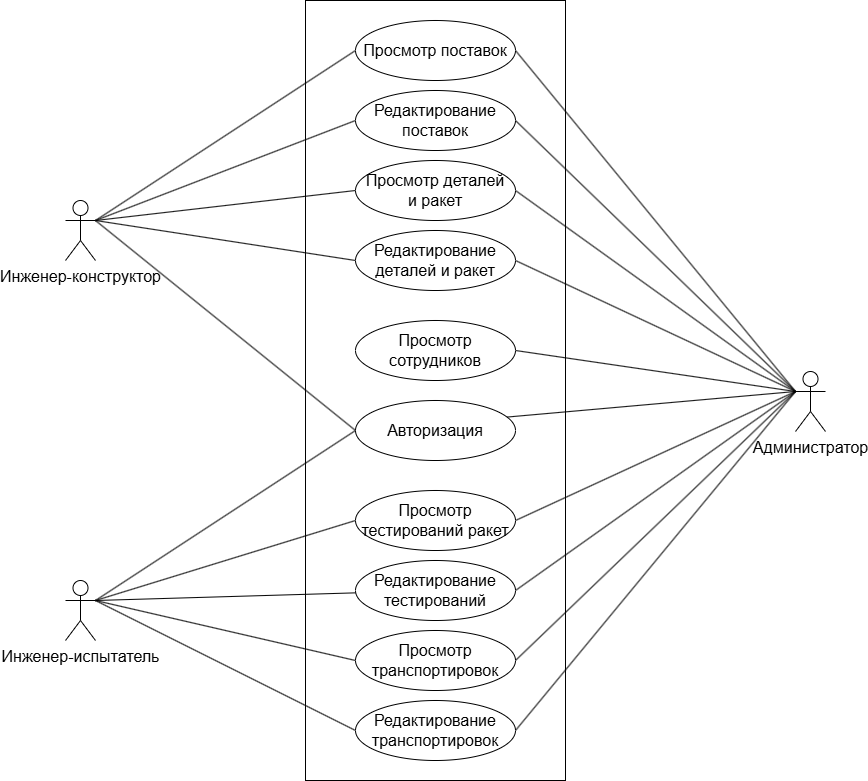

The diagram above was exported from draw.io. Its source (the exported page's mxGraphModel, read from the mxfile embedded in the PNG):
<mxGraphModel dx="2253" dy="849" grid="1" gridSize="10" guides="1" tooltips="1" connect="1" arrows="1" fold="1" page="1" pageScale="1" pageWidth="827" pageHeight="1169" math="0" shadow="0">
  <root>
    <mxCell id="0" />
    <mxCell id="1" parent="0" />
    <mxCell id="sAG9ZelZPATGGO4qsfU9-2" value="" style="rounded=0;whiteSpace=wrap;html=1;" vertex="1" parent="1">
      <mxGeometry x="250" y="20" width="260" height="780" as="geometry" />
    </mxCell>
    <mxCell id="J-aDhWOuI1ZgeHbZbZPQ-5" style="rounded=0;orthogonalLoop=1;jettySize=auto;html=1;exitX=0;exitY=0.3333333333333333;exitDx=0;exitDy=0;exitPerimeter=0;entryX=0;entryY=0.5;entryDx=0;entryDy=0;endArrow=none;startFill=0;fontSize=16;" parent="1" source="J-aDhWOuI1ZgeHbZbZPQ-1" target="J-aDhWOuI1ZgeHbZbZPQ-4" edge="1">
      <mxGeometry relative="1" as="geometry" />
    </mxCell>
    <mxCell id="J-aDhWOuI1ZgeHbZbZPQ-14" style="rounded=0;orthogonalLoop=1;jettySize=auto;html=1;exitX=0;exitY=0.3333333333333333;exitDx=0;exitDy=0;exitPerimeter=0;entryX=1;entryY=0.5;entryDx=0;entryDy=0;endArrow=none;startFill=0;fontSize=16;" parent="1" source="J-aDhWOuI1ZgeHbZbZPQ-1" target="J-aDhWOuI1ZgeHbZbZPQ-12" edge="1">
      <mxGeometry relative="1" as="geometry" />
    </mxCell>
    <mxCell id="J-aDhWOuI1ZgeHbZbZPQ-17" style="rounded=0;orthogonalLoop=1;jettySize=auto;html=1;exitX=0;exitY=0.3333333333333333;exitDx=0;exitDy=0;exitPerimeter=0;entryX=1;entryY=0.5;entryDx=0;entryDy=0;endArrow=none;startFill=0;fontSize=16;" parent="1" source="J-aDhWOuI1ZgeHbZbZPQ-1" target="J-aDhWOuI1ZgeHbZbZPQ-15" edge="1">
      <mxGeometry relative="1" as="geometry" />
    </mxCell>
    <mxCell id="J-aDhWOuI1ZgeHbZbZPQ-27" style="rounded=0;orthogonalLoop=1;jettySize=auto;html=1;exitX=0;exitY=0.3333333333333333;exitDx=0;exitDy=0;exitPerimeter=0;entryX=1;entryY=0.5;entryDx=0;entryDy=0;endArrow=none;startFill=0;fontSize=16;" parent="1" source="J-aDhWOuI1ZgeHbZbZPQ-1" target="J-aDhWOuI1ZgeHbZbZPQ-19" edge="1">
      <mxGeometry relative="1" as="geometry" />
    </mxCell>
    <mxCell id="J-aDhWOuI1ZgeHbZbZPQ-28" style="rounded=0;orthogonalLoop=1;jettySize=auto;html=1;exitX=0;exitY=0.3333333333333333;exitDx=0;exitDy=0;exitPerimeter=0;entryX=1;entryY=0.5;entryDx=0;entryDy=0;endArrow=none;startFill=0;fontSize=16;" parent="1" source="J-aDhWOuI1ZgeHbZbZPQ-1" target="J-aDhWOuI1ZgeHbZbZPQ-20" edge="1">
      <mxGeometry relative="1" as="geometry" />
    </mxCell>
    <mxCell id="J-aDhWOuI1ZgeHbZbZPQ-29" style="rounded=0;orthogonalLoop=1;jettySize=auto;html=1;exitX=0;exitY=0.3333333333333333;exitDx=0;exitDy=0;exitPerimeter=0;entryX=1;entryY=0.5;entryDx=0;entryDy=0;endArrow=none;startFill=0;fontSize=16;" parent="1" source="J-aDhWOuI1ZgeHbZbZPQ-1" target="J-aDhWOuI1ZgeHbZbZPQ-21" edge="1">
      <mxGeometry relative="1" as="geometry" />
    </mxCell>
    <mxCell id="J-aDhWOuI1ZgeHbZbZPQ-30" style="rounded=0;orthogonalLoop=1;jettySize=auto;html=1;exitX=0;exitY=0.3333333333333333;exitDx=0;exitDy=0;exitPerimeter=0;entryX=1;entryY=0.5;entryDx=0;entryDy=0;endArrow=none;startFill=0;fontSize=16;" parent="1" source="J-aDhWOuI1ZgeHbZbZPQ-1" target="J-aDhWOuI1ZgeHbZbZPQ-22" edge="1">
      <mxGeometry relative="1" as="geometry" />
    </mxCell>
    <mxCell id="J-aDhWOuI1ZgeHbZbZPQ-36" style="rounded=0;orthogonalLoop=1;jettySize=auto;html=1;exitX=0;exitY=0.3333333333333333;exitDx=0;exitDy=0;exitPerimeter=0;entryX=1;entryY=0.5;entryDx=0;entryDy=0;endArrow=none;startFill=0;fontSize=16;" parent="1" source="J-aDhWOuI1ZgeHbZbZPQ-1" target="J-aDhWOuI1ZgeHbZbZPQ-32" edge="1">
      <mxGeometry relative="1" as="geometry" />
    </mxCell>
    <mxCell id="J-aDhWOuI1ZgeHbZbZPQ-37" style="rounded=0;orthogonalLoop=1;jettySize=auto;html=1;exitX=0;exitY=0.3333333333333333;exitDx=0;exitDy=0;exitPerimeter=0;entryX=1;entryY=0.5;entryDx=0;entryDy=0;endArrow=none;startFill=0;fontSize=16;" parent="1" source="J-aDhWOuI1ZgeHbZbZPQ-1" target="J-aDhWOuI1ZgeHbZbZPQ-33" edge="1">
      <mxGeometry relative="1" as="geometry" />
    </mxCell>
    <mxCell id="J-aDhWOuI1ZgeHbZbZPQ-39" style="rounded=0;orthogonalLoop=1;jettySize=auto;html=1;exitX=0;exitY=0.3333333333333333;exitDx=0;exitDy=0;exitPerimeter=0;entryX=1;entryY=0.5;entryDx=0;entryDy=0;endArrow=none;startFill=0;fontSize=16;" parent="1" source="J-aDhWOuI1ZgeHbZbZPQ-1" target="J-aDhWOuI1ZgeHbZbZPQ-38" edge="1">
      <mxGeometry relative="1" as="geometry" />
    </mxCell>
    <mxCell id="J-aDhWOuI1ZgeHbZbZPQ-1" value="Администратор" style="shape=umlActor;verticalLabelPosition=bottom;verticalAlign=top;html=1;outlineConnect=0;fontSize=16;" parent="1" vertex="1">
      <mxGeometry x="740" y="391" width="30" height="60" as="geometry" />
    </mxCell>
    <mxCell id="J-aDhWOuI1ZgeHbZbZPQ-7" style="rounded=0;orthogonalLoop=1;jettySize=auto;html=1;exitX=1;exitY=0.3333333333333333;exitDx=0;exitDy=0;exitPerimeter=0;entryX=0;entryY=0.5;entryDx=0;entryDy=0;endArrow=none;startFill=0;fontSize=16;" parent="1" source="J-aDhWOuI1ZgeHbZbZPQ-2" target="J-aDhWOuI1ZgeHbZbZPQ-4" edge="1">
      <mxGeometry relative="1" as="geometry" />
    </mxCell>
    <mxCell id="J-aDhWOuI1ZgeHbZbZPQ-13" style="rounded=0;orthogonalLoop=1;jettySize=auto;html=1;exitX=1;exitY=0.3333333333333333;exitDx=0;exitDy=0;exitPerimeter=0;entryX=0;entryY=0.5;entryDx=0;entryDy=0;endArrow=none;startFill=0;fontSize=16;" parent="1" source="J-aDhWOuI1ZgeHbZbZPQ-2" target="J-aDhWOuI1ZgeHbZbZPQ-12" edge="1">
      <mxGeometry relative="1" as="geometry" />
    </mxCell>
    <mxCell id="J-aDhWOuI1ZgeHbZbZPQ-16" style="rounded=0;orthogonalLoop=1;jettySize=auto;html=1;exitX=1;exitY=0.3333333333333333;exitDx=0;exitDy=0;exitPerimeter=0;entryX=0;entryY=0.5;entryDx=0;entryDy=0;endArrow=none;startFill=0;fontSize=16;" parent="1" source="J-aDhWOuI1ZgeHbZbZPQ-2" target="J-aDhWOuI1ZgeHbZbZPQ-15" edge="1">
      <mxGeometry relative="1" as="geometry" />
    </mxCell>
    <mxCell id="J-aDhWOuI1ZgeHbZbZPQ-34" style="rounded=0;orthogonalLoop=1;jettySize=auto;html=1;exitX=1;exitY=0.3333333333333333;exitDx=0;exitDy=0;exitPerimeter=0;entryX=0;entryY=0.5;entryDx=0;entryDy=0;endArrow=none;startFill=0;fontSize=16;" parent="1" source="J-aDhWOuI1ZgeHbZbZPQ-2" target="J-aDhWOuI1ZgeHbZbZPQ-33" edge="1">
      <mxGeometry relative="1" as="geometry" />
    </mxCell>
    <mxCell id="J-aDhWOuI1ZgeHbZbZPQ-35" style="rounded=0;orthogonalLoop=1;jettySize=auto;html=1;exitX=1;exitY=0.3333333333333333;exitDx=0;exitDy=0;exitPerimeter=0;entryX=0;entryY=0.5;entryDx=0;entryDy=0;endArrow=none;startFill=0;fontSize=16;" parent="1" source="J-aDhWOuI1ZgeHbZbZPQ-2" target="J-aDhWOuI1ZgeHbZbZPQ-32" edge="1">
      <mxGeometry relative="1" as="geometry" />
    </mxCell>
    <mxCell id="J-aDhWOuI1ZgeHbZbZPQ-2" value="Инженер-конструктор" style="shape=umlActor;verticalLabelPosition=bottom;verticalAlign=top;html=1;outlineConnect=0;fontSize=16;" parent="1" vertex="1">
      <mxGeometry x="10" y="220" width="30" height="60" as="geometry" />
    </mxCell>
    <mxCell id="J-aDhWOuI1ZgeHbZbZPQ-8" style="rounded=0;orthogonalLoop=1;jettySize=auto;html=1;exitX=1;exitY=0.3333333333333333;exitDx=0;exitDy=0;exitPerimeter=0;entryX=0;entryY=0.5;entryDx=0;entryDy=0;endArrow=none;startFill=0;fontSize=16;" parent="1" source="J-aDhWOuI1ZgeHbZbZPQ-3" target="J-aDhWOuI1ZgeHbZbZPQ-4" edge="1">
      <mxGeometry relative="1" as="geometry" />
    </mxCell>
    <mxCell id="J-aDhWOuI1ZgeHbZbZPQ-23" style="rounded=0;orthogonalLoop=1;jettySize=auto;html=1;exitX=1;exitY=0.3333333333333333;exitDx=0;exitDy=0;exitPerimeter=0;entryX=0;entryY=0.5;entryDx=0;entryDy=0;endArrow=none;startFill=0;fontSize=16;" parent="1" source="J-aDhWOuI1ZgeHbZbZPQ-3" target="J-aDhWOuI1ZgeHbZbZPQ-19" edge="1">
      <mxGeometry relative="1" as="geometry" />
    </mxCell>
    <mxCell id="J-aDhWOuI1ZgeHbZbZPQ-24" style="rounded=0;orthogonalLoop=1;jettySize=auto;html=1;exitX=1;exitY=0.3333333333333333;exitDx=0;exitDy=0;exitPerimeter=0;endArrow=none;startFill=0;fontSize=16;" parent="1" source="J-aDhWOuI1ZgeHbZbZPQ-3" target="J-aDhWOuI1ZgeHbZbZPQ-20" edge="1">
      <mxGeometry relative="1" as="geometry" />
    </mxCell>
    <mxCell id="J-aDhWOuI1ZgeHbZbZPQ-25" style="rounded=0;orthogonalLoop=1;jettySize=auto;html=1;exitX=1;exitY=0.3333333333333333;exitDx=0;exitDy=0;exitPerimeter=0;entryX=0;entryY=0.5;entryDx=0;entryDy=0;endArrow=none;startFill=0;fontSize=16;" parent="1" source="J-aDhWOuI1ZgeHbZbZPQ-3" target="J-aDhWOuI1ZgeHbZbZPQ-21" edge="1">
      <mxGeometry relative="1" as="geometry" />
    </mxCell>
    <mxCell id="J-aDhWOuI1ZgeHbZbZPQ-26" style="rounded=0;orthogonalLoop=1;jettySize=auto;html=1;exitX=1;exitY=0.3333333333333333;exitDx=0;exitDy=0;exitPerimeter=0;entryX=0;entryY=0.5;entryDx=0;entryDy=0;endArrow=none;startFill=0;fontSize=16;" parent="1" source="J-aDhWOuI1ZgeHbZbZPQ-3" target="J-aDhWOuI1ZgeHbZbZPQ-22" edge="1">
      <mxGeometry relative="1" as="geometry" />
    </mxCell>
    <mxCell id="J-aDhWOuI1ZgeHbZbZPQ-3" value="Инженер-испытатель" style="shape=umlActor;verticalLabelPosition=bottom;verticalAlign=top;html=1;outlineConnect=0;fontSize=16;" parent="1" vertex="1">
      <mxGeometry x="10" y="600" width="30" height="60" as="geometry" />
    </mxCell>
    <mxCell id="J-aDhWOuI1ZgeHbZbZPQ-4" value="Авторизация" style="ellipse;whiteSpace=wrap;html=1;fontSize=16;" parent="1" vertex="1">
      <mxGeometry x="300" y="420" width="160" height="60" as="geometry" />
    </mxCell>
    <mxCell id="J-aDhWOuI1ZgeHbZbZPQ-12" value="Просмотр деталей&lt;br&gt;и ракет" style="ellipse;whiteSpace=wrap;html=1;fontSize=16;" parent="1" vertex="1">
      <mxGeometry x="300" y="180" width="160" height="60" as="geometry" />
    </mxCell>
    <mxCell id="J-aDhWOuI1ZgeHbZbZPQ-15" value="Редактирование&lt;br&gt;деталей и ракет" style="ellipse;whiteSpace=wrap;html=1;fontSize=16;" parent="1" vertex="1">
      <mxGeometry x="300" y="250" width="160" height="60" as="geometry" />
    </mxCell>
    <mxCell id="J-aDhWOuI1ZgeHbZbZPQ-19" value="Просмотр тестирований ракет" style="ellipse;whiteSpace=wrap;html=1;fontSize=16;" parent="1" vertex="1">
      <mxGeometry x="300" y="510" width="160" height="60" as="geometry" />
    </mxCell>
    <mxCell id="J-aDhWOuI1ZgeHbZbZPQ-20" value="Редактирование&lt;br&gt;тестирований" style="ellipse;whiteSpace=wrap;html=1;fontSize=16;" parent="1" vertex="1">
      <mxGeometry x="300" y="580" width="160" height="60" as="geometry" />
    </mxCell>
    <mxCell id="J-aDhWOuI1ZgeHbZbZPQ-21" value="Просмотр транспортировок" style="ellipse;whiteSpace=wrap;html=1;fontSize=16;" parent="1" vertex="1">
      <mxGeometry x="300" y="650" width="160" height="60" as="geometry" />
    </mxCell>
    <mxCell id="J-aDhWOuI1ZgeHbZbZPQ-22" value="Редактирование&lt;br&gt;транспортировок" style="ellipse;whiteSpace=wrap;html=1;fontSize=16;" parent="1" vertex="1">
      <mxGeometry x="300" y="720" width="160" height="60" as="geometry" />
    </mxCell>
    <mxCell id="J-aDhWOuI1ZgeHbZbZPQ-32" value="Просмотр поставок" style="ellipse;whiteSpace=wrap;html=1;fontSize=16;" parent="1" vertex="1">
      <mxGeometry x="300" y="40" width="160" height="60" as="geometry" />
    </mxCell>
    <mxCell id="J-aDhWOuI1ZgeHbZbZPQ-33" value="Редактирование&lt;br&gt;поставок" style="ellipse;whiteSpace=wrap;html=1;fontSize=16;" parent="1" vertex="1">
      <mxGeometry x="300" y="110" width="160" height="60" as="geometry" />
    </mxCell>
    <mxCell id="J-aDhWOuI1ZgeHbZbZPQ-38" value="Просмотр сотрудников" style="ellipse;whiteSpace=wrap;html=1;fontSize=16;" parent="1" vertex="1">
      <mxGeometry x="300" y="340" width="160" height="60" as="geometry" />
    </mxCell>
  </root>
</mxGraphModel>